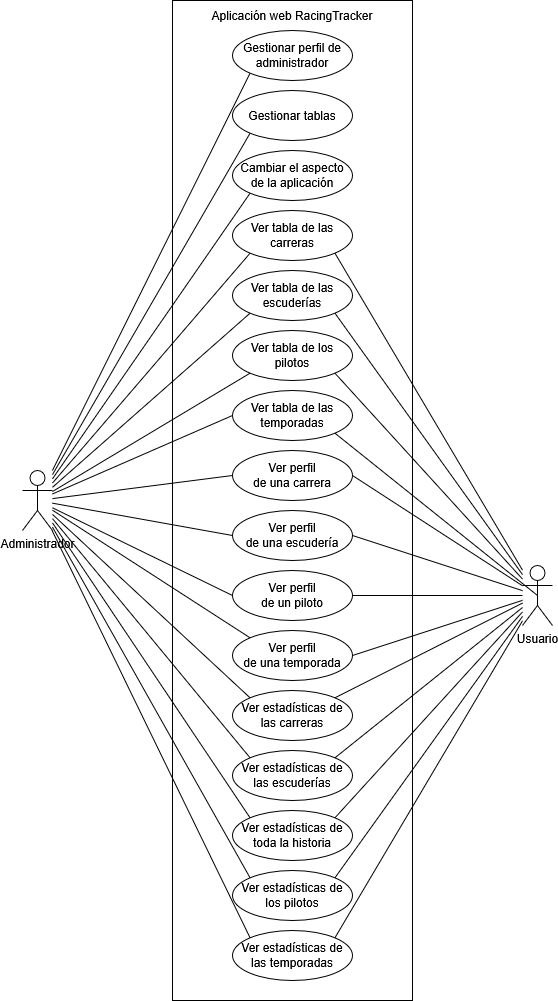

The diagram above was exported from draw.io. Its source (the exported page's mxGraphModel, read from the mxfile embedded in the PNG):
<mxGraphModel dx="1667" dy="751" grid="1" gridSize="10" guides="1" tooltips="1" connect="1" arrows="1" fold="1" page="1" pageScale="1" pageWidth="827" pageHeight="1169" math="0" shadow="0">
  <root>
    <mxCell id="0" />
    <mxCell id="1" parent="0" />
    <mxCell id="ZGVZHiR1bNN3TkJVeZNe-2" value="Usuario" style="shape=umlActor;verticalLabelPosition=bottom;verticalAlign=top;html=1;outlineConnect=0;" vertex="1" parent="1">
      <mxGeometry x="630" y="605" width="30" height="60" as="geometry" />
    </mxCell>
    <mxCell id="ZGVZHiR1bNN3TkJVeZNe-5" value="" style="rounded=0;whiteSpace=wrap;html=1;" vertex="1" parent="1">
      <mxGeometry x="280" y="40" width="240" height="1000" as="geometry" />
    </mxCell>
    <mxCell id="ZGVZHiR1bNN3TkJVeZNe-6" value="Gestionar tablas" style="ellipse;whiteSpace=wrap;html=1;" vertex="1" parent="1">
      <mxGeometry x="340" y="130" width="120" height="50" as="geometry" />
    </mxCell>
    <mxCell id="ZGVZHiR1bNN3TkJVeZNe-10" value="Aplicación web RacingTracker" style="text;html=1;align=center;verticalAlign=middle;whiteSpace=wrap;rounded=0;" vertex="1" parent="1">
      <mxGeometry x="280" y="40" width="240" height="30" as="geometry" />
    </mxCell>
    <mxCell id="ZGVZHiR1bNN3TkJVeZNe-11" value="&lt;div&gt;Ver perfil&lt;/div&gt;&lt;div&gt;de un piloto&lt;/div&gt;" style="ellipse;whiteSpace=wrap;html=1;" vertex="1" parent="1">
      <mxGeometry x="340" y="610" width="120" height="50" as="geometry" />
    </mxCell>
    <mxCell id="ZGVZHiR1bNN3TkJVeZNe-12" value="&lt;div&gt;Ver perfil&lt;/div&gt;&lt;div&gt;de una escudería&lt;/div&gt;" style="ellipse;whiteSpace=wrap;html=1;" vertex="1" parent="1">
      <mxGeometry x="340" y="550" width="120" height="50" as="geometry" />
    </mxCell>
    <mxCell id="ZGVZHiR1bNN3TkJVeZNe-13" value="&lt;div&gt;Ver perfil&lt;/div&gt;&lt;div&gt;de una temporada&lt;/div&gt;" style="ellipse;whiteSpace=wrap;html=1;" vertex="1" parent="1">
      <mxGeometry x="340" y="670" width="120" height="50" as="geometry" />
    </mxCell>
    <mxCell id="ZGVZHiR1bNN3TkJVeZNe-14" value="Ver tabla de los pilotos" style="ellipse;whiteSpace=wrap;html=1;" vertex="1" parent="1">
      <mxGeometry x="340" y="370" width="120" height="50" as="geometry" />
    </mxCell>
    <mxCell id="ZGVZHiR1bNN3TkJVeZNe-15" value="Ver tabla de las escuderías" style="ellipse;whiteSpace=wrap;html=1;" vertex="1" parent="1">
      <mxGeometry x="340" y="310" width="120" height="50" as="geometry" />
    </mxCell>
    <mxCell id="ZGVZHiR1bNN3TkJVeZNe-16" value="Ver tabla de las carreras" style="ellipse;whiteSpace=wrap;html=1;" vertex="1" parent="1">
      <mxGeometry x="340" y="250" width="120" height="50" as="geometry" />
    </mxCell>
    <mxCell id="ZGVZHiR1bNN3TkJVeZNe-17" value="Ver tabla de las temporadas" style="ellipse;whiteSpace=wrap;html=1;" vertex="1" parent="1">
      <mxGeometry x="340" y="430" width="120" height="50" as="geometry" />
    </mxCell>
    <mxCell id="ZGVZHiR1bNN3TkJVeZNe-18" value="Ver estadísticas de las temporadas" style="ellipse;whiteSpace=wrap;html=1;" vertex="1" parent="1">
      <mxGeometry x="340" y="970" width="120" height="50" as="geometry" />
    </mxCell>
    <mxCell id="ZGVZHiR1bNN3TkJVeZNe-19" value="Ver estadísticas de los pilotos" style="ellipse;whiteSpace=wrap;html=1;" vertex="1" parent="1">
      <mxGeometry x="340" y="910" width="120" height="50" as="geometry" />
    </mxCell>
    <mxCell id="ZGVZHiR1bNN3TkJVeZNe-20" value="Ver estadísticas de las carreras" style="ellipse;whiteSpace=wrap;html=1;" vertex="1" parent="1">
      <mxGeometry x="340" y="730" width="120" height="50" as="geometry" />
    </mxCell>
    <mxCell id="ZGVZHiR1bNN3TkJVeZNe-21" value="Ver estadísticas de las escuderías" style="ellipse;whiteSpace=wrap;html=1;" vertex="1" parent="1">
      <mxGeometry x="340" y="790" width="120" height="50" as="geometry" />
    </mxCell>
    <mxCell id="ZGVZHiR1bNN3TkJVeZNe-22" value="Ver estadísticas de toda la historia" style="ellipse;whiteSpace=wrap;html=1;" vertex="1" parent="1">
      <mxGeometry x="340" y="850" width="120" height="50" as="geometry" />
    </mxCell>
    <mxCell id="ZGVZHiR1bNN3TkJVeZNe-23" value="&lt;div&gt;Ver perfil&lt;/div&gt;&lt;div&gt;de una carrera&lt;/div&gt;" style="ellipse;whiteSpace=wrap;html=1;" vertex="1" parent="1">
      <mxGeometry x="340" y="490" width="120" height="50" as="geometry" />
    </mxCell>
    <mxCell id="ZGVZHiR1bNN3TkJVeZNe-24" value="Gestionar perfil de administrador" style="ellipse;whiteSpace=wrap;html=1;" vertex="1" parent="1">
      <mxGeometry x="340" y="70" width="120" height="50" as="geometry" />
    </mxCell>
    <mxCell id="ZGVZHiR1bNN3TkJVeZNe-25" value="Cambiar el aspecto de la aplicación" style="ellipse;whiteSpace=wrap;html=1;" vertex="1" parent="1">
      <mxGeometry x="340" y="190" width="120" height="50" as="geometry" />
    </mxCell>
    <mxCell id="ZGVZHiR1bNN3TkJVeZNe-38" value="" style="endArrow=none;html=1;rounded=0;entryX=0;entryY=0.5;entryDx=0;entryDy=0;" edge="1" parent="1" source="ZGVZHiR1bNN3TkJVeZNe-1" target="ZGVZHiR1bNN3TkJVeZNe-23">
      <mxGeometry width="50" height="50" relative="1" as="geometry">
        <mxPoint x="570" y="520" as="sourcePoint" />
        <mxPoint x="620" y="470" as="targetPoint" />
      </mxGeometry>
    </mxCell>
    <mxCell id="ZGVZHiR1bNN3TkJVeZNe-39" value="" style="endArrow=none;html=1;rounded=0;entryX=0;entryY=0.5;entryDx=0;entryDy=0;" edge="1" parent="1" source="ZGVZHiR1bNN3TkJVeZNe-1" target="ZGVZHiR1bNN3TkJVeZNe-12">
      <mxGeometry width="50" height="50" relative="1" as="geometry">
        <mxPoint x="570" y="520" as="sourcePoint" />
        <mxPoint x="620" y="470" as="targetPoint" />
      </mxGeometry>
    </mxCell>
    <mxCell id="ZGVZHiR1bNN3TkJVeZNe-40" value="" style="endArrow=none;html=1;rounded=0;entryX=0;entryY=0.5;entryDx=0;entryDy=0;" edge="1" parent="1" source="ZGVZHiR1bNN3TkJVeZNe-1" target="ZGVZHiR1bNN3TkJVeZNe-11">
      <mxGeometry width="50" height="50" relative="1" as="geometry">
        <mxPoint x="170" y="553" as="sourcePoint" />
        <mxPoint x="350" y="585" as="targetPoint" />
      </mxGeometry>
    </mxCell>
    <mxCell id="ZGVZHiR1bNN3TkJVeZNe-41" value="" style="endArrow=none;html=1;rounded=0;entryX=0;entryY=0;entryDx=0;entryDy=0;" edge="1" parent="1" source="ZGVZHiR1bNN3TkJVeZNe-1" target="ZGVZHiR1bNN3TkJVeZNe-13">
      <mxGeometry width="50" height="50" relative="1" as="geometry">
        <mxPoint x="170" y="557" as="sourcePoint" />
        <mxPoint x="350" y="645" as="targetPoint" />
      </mxGeometry>
    </mxCell>
    <mxCell id="ZGVZHiR1bNN3TkJVeZNe-42" value="" style="endArrow=none;html=1;rounded=0;entryX=0;entryY=0;entryDx=0;entryDy=0;" edge="1" parent="1" source="ZGVZHiR1bNN3TkJVeZNe-1" target="ZGVZHiR1bNN3TkJVeZNe-20">
      <mxGeometry width="50" height="50" relative="1" as="geometry">
        <mxPoint x="170" y="560" as="sourcePoint" />
        <mxPoint x="368" y="687" as="targetPoint" />
      </mxGeometry>
    </mxCell>
    <mxCell id="ZGVZHiR1bNN3TkJVeZNe-43" value="" style="endArrow=none;html=1;rounded=0;entryX=0;entryY=0.5;entryDx=0;entryDy=0;" edge="1" parent="1" source="ZGVZHiR1bNN3TkJVeZNe-1" target="ZGVZHiR1bNN3TkJVeZNe-17">
      <mxGeometry width="50" height="50" relative="1" as="geometry">
        <mxPoint x="170" y="548" as="sourcePoint" />
        <mxPoint x="350" y="525" as="targetPoint" />
      </mxGeometry>
    </mxCell>
    <mxCell id="ZGVZHiR1bNN3TkJVeZNe-44" value="" style="endArrow=none;html=1;rounded=0;entryX=0;entryY=1;entryDx=0;entryDy=0;" edge="1" parent="1" source="ZGVZHiR1bNN3TkJVeZNe-1" target="ZGVZHiR1bNN3TkJVeZNe-14">
      <mxGeometry width="50" height="50" relative="1" as="geometry">
        <mxPoint x="170" y="543" as="sourcePoint" />
        <mxPoint x="350" y="465" as="targetPoint" />
      </mxGeometry>
    </mxCell>
    <mxCell id="ZGVZHiR1bNN3TkJVeZNe-45" value="" style="endArrow=none;html=1;rounded=0;entryX=0;entryY=1;entryDx=0;entryDy=0;" edge="1" parent="1" source="ZGVZHiR1bNN3TkJVeZNe-1" target="ZGVZHiR1bNN3TkJVeZNe-15">
      <mxGeometry width="50" height="50" relative="1" as="geometry">
        <mxPoint x="170" y="541" as="sourcePoint" />
        <mxPoint x="368" y="423" as="targetPoint" />
      </mxGeometry>
    </mxCell>
    <mxCell id="ZGVZHiR1bNN3TkJVeZNe-46" value="" style="endArrow=none;html=1;rounded=0;entryX=0;entryY=1;entryDx=0;entryDy=0;" edge="1" parent="1" source="ZGVZHiR1bNN3TkJVeZNe-1" target="ZGVZHiR1bNN3TkJVeZNe-16">
      <mxGeometry width="50" height="50" relative="1" as="geometry">
        <mxPoint x="170" y="537" as="sourcePoint" />
        <mxPoint x="368" y="363" as="targetPoint" />
      </mxGeometry>
    </mxCell>
    <mxCell id="ZGVZHiR1bNN3TkJVeZNe-47" value="" style="endArrow=none;html=1;rounded=0;entryX=0;entryY=1;entryDx=0;entryDy=0;" edge="1" parent="1" source="ZGVZHiR1bNN3TkJVeZNe-1" target="ZGVZHiR1bNN3TkJVeZNe-25">
      <mxGeometry width="50" height="50" relative="1" as="geometry">
        <mxPoint x="170" y="533" as="sourcePoint" />
        <mxPoint x="368" y="303" as="targetPoint" />
      </mxGeometry>
    </mxCell>
    <mxCell id="ZGVZHiR1bNN3TkJVeZNe-48" value="" style="endArrow=none;html=1;rounded=0;entryX=0;entryY=1;entryDx=0;entryDy=0;" edge="1" parent="1" source="ZGVZHiR1bNN3TkJVeZNe-1" target="ZGVZHiR1bNN3TkJVeZNe-6">
      <mxGeometry width="50" height="50" relative="1" as="geometry">
        <mxPoint x="170" y="528" as="sourcePoint" />
        <mxPoint x="368" y="243" as="targetPoint" />
      </mxGeometry>
    </mxCell>
    <mxCell id="ZGVZHiR1bNN3TkJVeZNe-49" value="" style="endArrow=none;html=1;rounded=0;entryX=0;entryY=1;entryDx=0;entryDy=0;" edge="1" parent="1" source="ZGVZHiR1bNN3TkJVeZNe-1" target="ZGVZHiR1bNN3TkJVeZNe-24">
      <mxGeometry width="50" height="50" relative="1" as="geometry">
        <mxPoint x="170" y="524" as="sourcePoint" />
        <mxPoint x="368" y="183" as="targetPoint" />
      </mxGeometry>
    </mxCell>
    <mxCell id="ZGVZHiR1bNN3TkJVeZNe-50" value="" style="endArrow=none;html=1;rounded=0;entryX=0;entryY=0;entryDx=0;entryDy=0;" edge="1" parent="1" source="ZGVZHiR1bNN3TkJVeZNe-1" target="ZGVZHiR1bNN3TkJVeZNe-21">
      <mxGeometry width="50" height="50" relative="1" as="geometry">
        <mxPoint x="170" y="564" as="sourcePoint" />
        <mxPoint x="368" y="747" as="targetPoint" />
      </mxGeometry>
    </mxCell>
    <mxCell id="ZGVZHiR1bNN3TkJVeZNe-51" value="" style="endArrow=none;html=1;rounded=0;entryX=0;entryY=0;entryDx=0;entryDy=0;" edge="1" parent="1" source="ZGVZHiR1bNN3TkJVeZNe-1" target="ZGVZHiR1bNN3TkJVeZNe-22">
      <mxGeometry width="50" height="50" relative="1" as="geometry">
        <mxPoint x="170" y="568" as="sourcePoint" />
        <mxPoint x="368" y="807" as="targetPoint" />
      </mxGeometry>
    </mxCell>
    <mxCell id="ZGVZHiR1bNN3TkJVeZNe-52" value="" style="endArrow=none;html=1;rounded=0;entryX=0;entryY=0;entryDx=0;entryDy=0;" edge="1" parent="1" source="ZGVZHiR1bNN3TkJVeZNe-1" target="ZGVZHiR1bNN3TkJVeZNe-19">
      <mxGeometry width="50" height="50" relative="1" as="geometry">
        <mxPoint x="170" y="572" as="sourcePoint" />
        <mxPoint x="368" y="867" as="targetPoint" />
      </mxGeometry>
    </mxCell>
    <mxCell id="ZGVZHiR1bNN3TkJVeZNe-53" value="" style="endArrow=none;html=1;rounded=0;entryX=0;entryY=0;entryDx=0;entryDy=0;" edge="1" parent="1" source="ZGVZHiR1bNN3TkJVeZNe-1" target="ZGVZHiR1bNN3TkJVeZNe-18">
      <mxGeometry width="50" height="50" relative="1" as="geometry">
        <mxPoint x="170" y="577" as="sourcePoint" />
        <mxPoint x="368" y="927" as="targetPoint" />
      </mxGeometry>
    </mxCell>
    <mxCell id="ZGVZHiR1bNN3TkJVeZNe-1" value="Administrador" style="shape=umlActor;verticalLabelPosition=bottom;verticalAlign=top;html=1;outlineConnect=0;" vertex="1" parent="1">
      <mxGeometry x="130" y="510" width="30" height="60" as="geometry" />
    </mxCell>
    <mxCell id="ZGVZHiR1bNN3TkJVeZNe-54" value="" style="endArrow=none;html=1;rounded=0;entryX=1;entryY=1;entryDx=0;entryDy=0;" edge="1" parent="1" source="ZGVZHiR1bNN3TkJVeZNe-2" target="ZGVZHiR1bNN3TkJVeZNe-16">
      <mxGeometry width="50" height="50" relative="1" as="geometry">
        <mxPoint x="170" y="520" as="sourcePoint" />
        <mxPoint x="368" y="123" as="targetPoint" />
      </mxGeometry>
    </mxCell>
    <mxCell id="ZGVZHiR1bNN3TkJVeZNe-55" value="" style="endArrow=none;html=1;rounded=0;entryX=1;entryY=1;entryDx=0;entryDy=0;" edge="1" parent="1" source="ZGVZHiR1bNN3TkJVeZNe-2" target="ZGVZHiR1bNN3TkJVeZNe-15">
      <mxGeometry width="50" height="50" relative="1" as="geometry">
        <mxPoint x="650" y="533" as="sourcePoint" />
        <mxPoint x="452" y="303" as="targetPoint" />
      </mxGeometry>
    </mxCell>
    <mxCell id="ZGVZHiR1bNN3TkJVeZNe-56" value="" style="endArrow=none;html=1;rounded=0;entryX=1;entryY=1;entryDx=0;entryDy=0;" edge="1" parent="1" source="ZGVZHiR1bNN3TkJVeZNe-2" target="ZGVZHiR1bNN3TkJVeZNe-14">
      <mxGeometry width="50" height="50" relative="1" as="geometry">
        <mxPoint x="650" y="537" as="sourcePoint" />
        <mxPoint x="452" y="363" as="targetPoint" />
      </mxGeometry>
    </mxCell>
    <mxCell id="ZGVZHiR1bNN3TkJVeZNe-57" value="" style="endArrow=none;html=1;rounded=0;entryX=1;entryY=1;entryDx=0;entryDy=0;exitX=0.5;exitY=0.5;exitDx=0;exitDy=0;exitPerimeter=0;" edge="1" parent="1" source="ZGVZHiR1bNN3TkJVeZNe-2" target="ZGVZHiR1bNN3TkJVeZNe-17">
      <mxGeometry width="50" height="50" relative="1" as="geometry">
        <mxPoint x="650" y="541" as="sourcePoint" />
        <mxPoint x="452" y="423" as="targetPoint" />
      </mxGeometry>
    </mxCell>
    <mxCell id="ZGVZHiR1bNN3TkJVeZNe-58" value="" style="endArrow=none;html=1;rounded=0;entryX=1;entryY=0.5;entryDx=0;entryDy=0;" edge="1" parent="1" source="ZGVZHiR1bNN3TkJVeZNe-2" target="ZGVZHiR1bNN3TkJVeZNe-23">
      <mxGeometry width="50" height="50" relative="1" as="geometry">
        <mxPoint x="665" y="550" as="sourcePoint" />
        <mxPoint x="470" y="465" as="targetPoint" />
      </mxGeometry>
    </mxCell>
    <mxCell id="ZGVZHiR1bNN3TkJVeZNe-59" value="" style="endArrow=none;html=1;rounded=0;entryX=1;entryY=0.5;entryDx=0;entryDy=0;" edge="1" parent="1" source="ZGVZHiR1bNN3TkJVeZNe-2" target="ZGVZHiR1bNN3TkJVeZNe-12">
      <mxGeometry width="50" height="50" relative="1" as="geometry">
        <mxPoint x="650" y="548" as="sourcePoint" />
        <mxPoint x="470" y="525" as="targetPoint" />
      </mxGeometry>
    </mxCell>
    <mxCell id="ZGVZHiR1bNN3TkJVeZNe-60" value="" style="endArrow=none;html=1;rounded=0;entryX=1;entryY=0.5;entryDx=0;entryDy=0;" edge="1" parent="1" source="ZGVZHiR1bNN3TkJVeZNe-2" target="ZGVZHiR1bNN3TkJVeZNe-11">
      <mxGeometry width="50" height="50" relative="1" as="geometry">
        <mxPoint x="650" y="553" as="sourcePoint" />
        <mxPoint x="470" y="585" as="targetPoint" />
      </mxGeometry>
    </mxCell>
    <mxCell id="ZGVZHiR1bNN3TkJVeZNe-61" value="" style="endArrow=none;html=1;rounded=0;entryX=1;entryY=0.5;entryDx=0;entryDy=0;" edge="1" parent="1" source="ZGVZHiR1bNN3TkJVeZNe-2" target="ZGVZHiR1bNN3TkJVeZNe-13">
      <mxGeometry width="50" height="50" relative="1" as="geometry">
        <mxPoint x="650" y="557" as="sourcePoint" />
        <mxPoint x="470" y="645" as="targetPoint" />
      </mxGeometry>
    </mxCell>
    <mxCell id="ZGVZHiR1bNN3TkJVeZNe-62" value="" style="endArrow=none;html=1;rounded=0;entryX=1;entryY=0;entryDx=0;entryDy=0;" edge="1" parent="1" source="ZGVZHiR1bNN3TkJVeZNe-2" target="ZGVZHiR1bNN3TkJVeZNe-20">
      <mxGeometry width="50" height="50" relative="1" as="geometry">
        <mxPoint x="650" y="560" as="sourcePoint" />
        <mxPoint x="452" y="687" as="targetPoint" />
      </mxGeometry>
    </mxCell>
    <mxCell id="ZGVZHiR1bNN3TkJVeZNe-63" value="" style="endArrow=none;html=1;rounded=0;entryX=1;entryY=0;entryDx=0;entryDy=0;" edge="1" parent="1" source="ZGVZHiR1bNN3TkJVeZNe-2" target="ZGVZHiR1bNN3TkJVeZNe-21">
      <mxGeometry width="50" height="50" relative="1" as="geometry">
        <mxPoint x="650" y="564" as="sourcePoint" />
        <mxPoint x="452" y="747" as="targetPoint" />
      </mxGeometry>
    </mxCell>
    <mxCell id="ZGVZHiR1bNN3TkJVeZNe-64" value="" style="endArrow=none;html=1;rounded=0;entryX=1;entryY=0;entryDx=0;entryDy=0;" edge="1" parent="1" source="ZGVZHiR1bNN3TkJVeZNe-2" target="ZGVZHiR1bNN3TkJVeZNe-22">
      <mxGeometry width="50" height="50" relative="1" as="geometry">
        <mxPoint x="650" y="568" as="sourcePoint" />
        <mxPoint x="452" y="807" as="targetPoint" />
      </mxGeometry>
    </mxCell>
    <mxCell id="ZGVZHiR1bNN3TkJVeZNe-65" value="" style="endArrow=none;html=1;rounded=0;entryX=1;entryY=0;entryDx=0;entryDy=0;" edge="1" parent="1" source="ZGVZHiR1bNN3TkJVeZNe-2" target="ZGVZHiR1bNN3TkJVeZNe-19">
      <mxGeometry width="50" height="50" relative="1" as="geometry">
        <mxPoint x="650" y="572" as="sourcePoint" />
        <mxPoint x="452" y="867" as="targetPoint" />
      </mxGeometry>
    </mxCell>
    <mxCell id="ZGVZHiR1bNN3TkJVeZNe-66" value="" style="endArrow=none;html=1;rounded=0;entryX=1;entryY=0;entryDx=0;entryDy=0;" edge="1" parent="1" source="ZGVZHiR1bNN3TkJVeZNe-2" target="ZGVZHiR1bNN3TkJVeZNe-18">
      <mxGeometry width="50" height="50" relative="1" as="geometry">
        <mxPoint x="650" y="578" as="sourcePoint" />
        <mxPoint x="458" y="935" as="targetPoint" />
      </mxGeometry>
    </mxCell>
  </root>
</mxGraphModel>